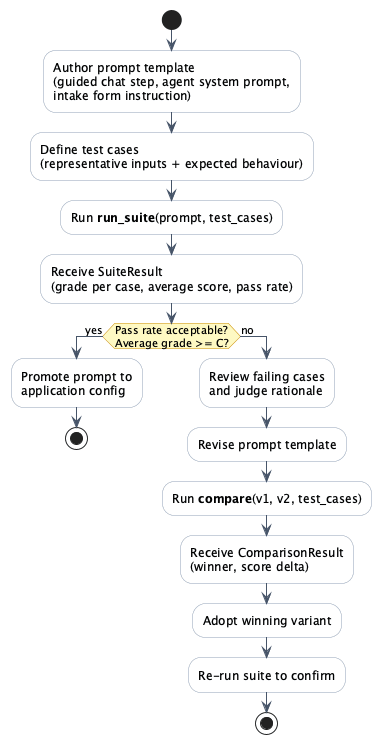

The diagram above was rendered by PlantUML. Its source (embedded in the PNG):
@startuml PromptAuthoringWorkflow
skinparam activityBackgroundColor #f8fafc
skinparam activityBorderColor #94a3b8
skinparam arrowColor #475569
skinparam activityDiamondBackgroundColor #fef9c3
skinparam activityDiamondBorderColor #ca8a04

start

:Author prompt template\n(guided chat step, agent system prompt,\nintake form instruction);

:Define test cases\n(representative inputs + expected behaviour);

:Run **run_suite**(prompt, test_cases);

:Receive SuiteResult\n(grade per case, average score, pass rate);

if (Pass rate acceptable?\nAverage grade >= C?) then (yes)
  :Promote prompt to\napplication config;
  stop
else (no)
  :Review failing cases\nand judge rationale;
  :Revise prompt template;
  :Run **compare**(v1, v2, test_cases);
  :Receive ComparisonResult\n(winner, score delta);
  :Adopt winning variant;
  :Re-run suite to confirm;
  stop
endif

@enduml